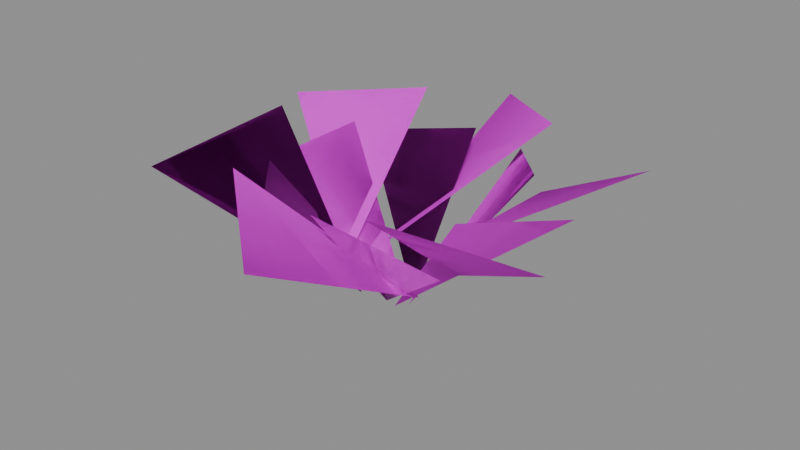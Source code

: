 # Source: succulent.blend  (saved by Blender 4.5.87; exported with 4.5.12 LTS)
import bpy
from mathutils import Matrix  # noqa: F401  (used for matrix-valued properties, if any)

bpy.ops.wm.read_factory_settings(use_empty=True)
scene = bpy.context.scene
scene.name = 'BLDA_V004_LOWPOLY_PACKAGE_succulent'

# ---- collections
col_sea_scene_b1109a_succulent = bpy.data.collections.new('SEA-SCENE-B1109A-SUCCULENT'); scene.collection.children.link(col_sea_scene_b1109a_succulent)

# ---- images (referenced by path relative to the original .blend; pixels are not part of the script)
import os
ASSET_DIR = os.environ.get("B2B_ASSET_DIR", "")  # directory of the original .blend (textures are referenced by path, not embedded)
HERE = os.path.dirname(os.path.abspath(__file__))  # packed textures are extracted next to this script under _unpacked/

def load_image(name, relpath, width, height, colorspace="sRGB"):
    """Load a texture the original file referenced (path relative to the .blend, or extracted next to this script)."""
    p = next((c for c in (os.path.join(HERE, relpath), os.path.join(ASSET_DIR, relpath)) if relpath and os.path.exists(c)), "")
    if p:
        img = bpy.data.images.load(p, check_existing=True)
        img.name = name
    else:  # same state as the original file: an image datablock whose file is absent (Cycles renders it pink)
        img = bpy.data.images.new(name, width, height)
        img.source = "FILE"
        img.filepath = "//" + (relpath or name)
    img.colorspace_settings.name = colorspace
    return img
img_sea_cabin_timber_8x8_512_png = load_image('sea_cabin_timber_8x8_512.png', 'sea_cozy_8x8_512.png', 1024, 1024, 'sRGB')

# ---- materials (node trees are filled in below, after node groups)
mat_sea_matte = bpy.data.materials.new('SEA_Matte')

# ---- material node trees
mat_sea_matte.use_nodes = True; mat_sea_matte.node_tree.nodes.clear()
_N = mat_sea_matte.node_tree.nodes; _L = mat_sea_matte.node_tree.links
n0 = _N.new('ShaderNodeBsdfPrincipled'); n0.name = '原理化 BSDF'; n0.location = (-200, 100)
n0.inputs[2].default_value = 0.72
n1 = _N.new('ShaderNodeOutputMaterial'); n1.name = '材质输出'; n1.location = (200, 100)
n2 = _N.new('ShaderNodeUVMap'); n2.name = 'UV 贴图'; n2.location = (0, 0)
n2.uv_map = 'PaletteUV'
n3 = _N.new('ShaderNodeTexImage'); n3.name = '图像纹理'; n3.location = (0, 0)
n3.image = img_sea_cabin_timber_8x8_512_png
n3.interpolation = 'Closest'
n3.extension = 'EXTEND'
_L.new(n0.outputs[0], n1.inputs[0])
_L.new(n2.outputs[0], n3.inputs[0])
_L.new(n3.outputs[0], n0.inputs[0])
n1.is_active_output = True

# ---- meshes
me_blda = bpy.data.meshes.new('BLDA_莲座多肉')
me_blda.from_pydata([(0.2118, -0.1141, 0.3938), (0.006819, -0.02458, 0.117), (0.2988, 0.1161, 0.3402)], [], [(0, 2, 1), (1, 2, 0)])
me_blda.polygons.foreach_set('use_smooth', [True] * 2)
_uv = me_blda.uv_layers.new(name='PaletteUV')
_uv.uv.foreach_set('vector', [0.6924, 0.4596, 0.6605, 0.4375, 0.6875, 0.4105, 0.7145, 0.4375, 0.6867, 0.4283, 0.6875, 0.4105])
me_blda.materials.append(mat_sea_matte)
me_blda.update()
me_blda______001 = bpy.data.meshes.new('BLDA_莲座多肉.001')
me_blda______001.from_pydata([(0.3009, -0.004005, 0.4381), (0.001578, 0.1066, 0.1815), (0.351, 0.2808, 0.3919)], [], [(0, 2, 1), (1, 2, 0)])
me_blda______001.polygons.foreach_set('use_smooth', [True] * 2)
_uv = me_blda______001.uv_layers.new(name='PaletteUV')
_uv.uv.foreach_set('vector', [0.9456, 0.5814, 0.9105, 0.5625, 0.9375, 0.5355, 0.9375, 0.5895, 0.9105, 0.5625, 0.9466, 0.5569])
me_blda______001.materials.append(mat_sea_matte)
me_blda______001.update()
me_blda______002 = bpy.data.meshes.new('BLDA_莲座多肉.002')
me_blda______002.from_pydata([(0.0247, -0.006386, 0.117), (0.2047, 0.1264, 0.3938), (0.0489, 0.3168, 0.3402)], [], [(1, 2, 0), (0, 2, 1)])
me_blda______002.polygons.foreach_set('use_smooth', [True] * 2)
_uv = me_blda______002.uv_layers.new(name='PaletteUV')
_uv.uv.foreach_set('vector', [0.6924, 0.4596, 0.6605, 0.4375, 0.6875, 0.4105, 0.7145, 0.4375, 0.6782, 0.4552, 0.6875, 0.4105])
me_blda______002.materials.append(mat_sea_matte)
me_blda______002.update()
me_blda______003 = bpy.data.meshes.new('BLDA_莲座多肉.003')
me_blda______003.from_pydata([(0.1539, 0.2586, 0.4381), (-0.09152, 0.05466, 0.1815), (-0.06771, 0.4444, 0.3919)], [], [(0, 2, 1), (1, 2, 0)])
me_blda______003.polygons.foreach_set('use_smooth', [True] * 2)
_uv = me_blda______003.uv_layers.new(name='PaletteUV')
_uv.uv.foreach_set('vector', [0.9456, 0.5814, 0.9105, 0.5625, 0.9375, 0.5355, 0.9375, 0.5895, 0.9105, 0.5625, 0.9466, 0.5569])
me_blda______003.materials.append(mat_sea_matte)
me_blda______003.update()
me_blda______004 = bpy.data.meshes.new('BLDA_莲座多肉.004')
me_blda______004.from_pydata([(-0.007055, 0.2405, 0.3938), (0.01788, 0.0182, 0.117), (-0.2499, 0.2008, 0.3402)], [], [(0, 2, 1), (1, 2, 0)])
me_blda______004.polygons.foreach_set('use_smooth', [True] * 2)
_uv = me_blda______004.uv_layers.new(name='PaletteUV')
_uv.uv.foreach_set('vector', [0.6924, 0.4596, 0.6605, 0.4375, 0.6875, 0.4105, 0.7145, 0.4375, 0.6867, 0.4283, 0.6875, 0.4105])
me_blda______004.materials.append(mat_sea_matte)
me_blda______004.update()
me_blda______005 = bpy.data.meshes.new('BLDA_莲座多肉.005')
me_blda______005.from_pydata([(-0.0931, -0.05193, 0.1815), (-0.147, 0.2626, 0.4381), (-0.4187, 0.1635, 0.3919)], [], [(1, 2, 0), (0, 2, 1)])
me_blda______005.polygons.foreach_set('use_smooth', [True] * 2)
_uv = me_blda______005.uv_layers.new(name='PaletteUV')
_uv.uv.foreach_set('vector', [0.9456, 0.5814, 0.9105, 0.5625, 0.9375, 0.5355, 0.9375, 0.5895, 0.9105, 0.5625, 0.9466, 0.5569])
me_blda______005.materials.append(mat_sea_matte)
me_blda______005.update()
me_blda______006 = bpy.data.meshes.new('BLDA_莲座多肉.006')
me_blda______006.from_pydata([(-0.2118, 0.1141, 0.3938), (-0.006819, 0.02458, 0.117), (-0.2988, -0.1161, 0.3402)], [], [(0, 2, 1), (1, 2, 0)])
me_blda______006.polygons.foreach_set('use_smooth', [True] * 2)
_uv = me_blda______006.uv_layers.new(name='PaletteUV')
_uv.uv.foreach_set('vector', [0.6924, 0.4596, 0.6605, 0.4375, 0.6875, 0.4105, 0.7145, 0.4375, 0.6867, 0.4283, 0.6875, 0.4105])
me_blda______006.materials.append(mat_sea_matte)
me_blda______006.update()
me_blda______007 = bpy.data.meshes.new('BLDA_莲座多肉.007')
me_blda______007.from_pydata([(-0.3009, 0.004005, 0.4381), (-0.001578, -0.1066, 0.1815), (-0.351, -0.2808, 0.3919)], [], [(0, 2, 1), (1, 2, 0)])
me_blda______007.polygons.foreach_set('use_smooth', [True] * 2)
_uv = me_blda______007.uv_layers.new(name='PaletteUV')
_uv.uv.foreach_set('vector', [0.9456, 0.5814, 0.9105, 0.5625, 0.9375, 0.5355, 0.9375, 0.5895, 0.9105, 0.5625, 0.9466, 0.5569])
me_blda______007.materials.append(mat_sea_matte)
me_blda______007.update()
me_blda______008 = bpy.data.meshes.new('BLDA_莲座多肉.008')
me_blda______008.from_pydata([(-0.0247, 0.006386, 0.117), (-0.2047, -0.1264, 0.3938), (-0.0489, -0.3168, 0.3402)], [], [(1, 2, 0), (0, 2, 1)])
me_blda______008.polygons.foreach_set('use_smooth', [True] * 2)
_uv = me_blda______008.uv_layers.new(name='PaletteUV')
_uv.uv.foreach_set('vector', [0.6924, 0.4596, 0.6605, 0.4375, 0.6875, 0.4105, 0.7145, 0.4375, 0.6782, 0.4552, 0.6875, 0.4105])
me_blda______008.materials.append(mat_sea_matte)
me_blda______008.update()
me_blda______009 = bpy.data.meshes.new('BLDA_莲座多肉.009')
me_blda______009.from_pydata([(-0.1539, -0.2586, 0.4381), (0.09152, -0.05466, 0.1815), (0.06771, -0.4444, 0.3919)], [], [(0, 2, 1), (1, 2, 0)])
me_blda______009.polygons.foreach_set('use_smooth', [True] * 2)
_uv = me_blda______009.uv_layers.new(name='PaletteUV')
_uv.uv.foreach_set('vector', [0.9456, 0.5814, 0.9105, 0.5625, 0.9375, 0.5355, 0.9375, 0.5895, 0.9105, 0.5625, 0.9466, 0.5569])
me_blda______009.materials.append(mat_sea_matte)
me_blda______009.update()
me_blda______010 = bpy.data.meshes.new('BLDA_莲座多肉.010')
me_blda______010.from_pydata([(0.007055, -0.2405, 0.3938), (-0.01788, -0.0182, 0.117), (0.2499, -0.2008, 0.3402)], [], [(0, 2, 1), (1, 2, 0)])
me_blda______010.polygons.foreach_set('use_smooth', [True] * 2)
_uv = me_blda______010.uv_layers.new(name='PaletteUV')
_uv.uv.foreach_set('vector', [0.6924, 0.4596, 0.6605, 0.4375, 0.6875, 0.4105, 0.7145, 0.4375, 0.6867, 0.4283, 0.6875, 0.4105])
me_blda______010.materials.append(mat_sea_matte)
me_blda______010.update()
me_blda______011 = bpy.data.meshes.new('BLDA_莲座多肉.011')
me_blda______011.from_pydata([(0.0931, 0.05193, 0.1815), (0.147, -0.2626, 0.4381), (0.4187, -0.1635, 0.3919)], [], [(1, 2, 0), (0, 2, 1)])
me_blda______011.polygons.foreach_set('use_smooth', [True] * 2)
_uv = me_blda______011.uv_layers.new(name='PaletteUV')
_uv.uv.foreach_set('vector', [0.9456, 0.5814, 0.9105, 0.5625, 0.9375, 0.5355, 0.9375, 0.5895, 0.9105, 0.5625, 0.9466, 0.5569])
me_blda______011.materials.append(mat_sea_matte)
me_blda______011.update()

# ---- objects
ob_blda = bpy.data.objects.new('BLDA_莲座多肉', me_blda)
ob_blda______001 = bpy.data.objects.new('BLDA_莲座多肉.001', me_blda______001)
ob_blda______002 = bpy.data.objects.new('BLDA_莲座多肉.002', me_blda______002)
ob_blda______003 = bpy.data.objects.new('BLDA_莲座多肉.003', me_blda______003)
ob_blda______004 = bpy.data.objects.new('BLDA_莲座多肉.004', me_blda______004)
ob_blda______005 = bpy.data.objects.new('BLDA_莲座多肉.005', me_blda______005)
ob_blda______006 = bpy.data.objects.new('BLDA_莲座多肉.006', me_blda______006)
ob_blda______007 = bpy.data.objects.new('BLDA_莲座多肉.007', me_blda______007)
ob_blda______008 = bpy.data.objects.new('BLDA_莲座多肉.008', me_blda______008)
ob_blda______009 = bpy.data.objects.new('BLDA_莲座多肉.009', me_blda______009)
ob_blda______010 = bpy.data.objects.new('BLDA_莲座多肉.010', me_blda______010)
ob_blda______011 = bpy.data.objects.new('BLDA_莲座多肉.011', me_blda______011)

# ---- transforms, parenting, visibility, modifiers, constraints
ob_blda.location = (0.0, 0.0, 0.0)
ob_blda______001.location = (0.0, 0.0, 0.0)
ob_blda______002.location = (0.0, 0.0, 0.0)
ob_blda______003.location = (0.0, 0.0, 0.0)
ob_blda______004.location = (0.0, 0.0, 0.0)
ob_blda______005.location = (0.0, 0.0, 0.0)
ob_blda______006.location = (0.0, 0.0, 0.0)
ob_blda______007.location = (0.0, 0.0, 0.0)
ob_blda______008.location = (0.0, 0.0, 0.0)
ob_blda______009.location = (0.0, 0.0, 0.0)
ob_blda______010.location = (0.0, 0.0, 0.0)
ob_blda______011.location = (0.0, 0.0, 0.0)

# ---- collection membership
col_sea_scene_b1109a_succulent.objects.link(ob_blda)
col_sea_scene_b1109a_succulent.objects.link(ob_blda______001)
col_sea_scene_b1109a_succulent.objects.link(ob_blda______002)
col_sea_scene_b1109a_succulent.objects.link(ob_blda______003)
col_sea_scene_b1109a_succulent.objects.link(ob_blda______004)
col_sea_scene_b1109a_succulent.objects.link(ob_blda______005)
col_sea_scene_b1109a_succulent.objects.link(ob_blda______006)
col_sea_scene_b1109a_succulent.objects.link(ob_blda______007)
col_sea_scene_b1109a_succulent.objects.link(ob_blda______008)
col_sea_scene_b1109a_succulent.objects.link(ob_blda______009)
col_sea_scene_b1109a_succulent.objects.link(ob_blda______010)
col_sea_scene_b1109a_succulent.objects.link(ob_blda______011)

# ---- scene / render settings (as saved in the file)
scene.frame_start = 1; scene.frame_end = 250; scene.frame_set(1)
scene.render.engine = 'BLENDER_EEVEE_NEXT'
bpy.context.view_layer.update()

# ---- added for rendering (the .blend has no active camera and no usable light): camera, sun + grey world if the file has none
cam_auto = bpy.data.cameras.new('AutoCamera')
cam_auto.lens = 50.0
cam_auto.sensor_width = 36.0
cam_auto.clip_end = 1000.0
ob_auto_camera = bpy.data.objects.new('AutoCamera', cam_auto)
scene.collection.objects.link(ob_auto_camera)
ob_auto_camera.location = (1.16816, -1.40179, 1.21205)
ob_auto_camera.rotation_euler = (1.09748, -7.21219e-08, 0.694738)
scene.camera = ob_auto_camera
light_auto_sun = bpy.data.lights.new('AutoSun', 'SUN')
light_auto_sun.energy = 3.0
light_auto_sun.angle = 0.0523599
ob_auto_sun = bpy.data.objects.new('AutoSun', light_auto_sun)
scene.collection.objects.link(ob_auto_sun)
ob_auto_sun.rotation_euler = (0.872665, 0.174533, 0.523599)
if scene.world is None:
    world_auto = bpy.data.worlds.new('AutoWorld')
    world_auto.color = (0.3, 0.3, 0.3)
    scene.world = world_auto
bpy.context.view_layer.update()
